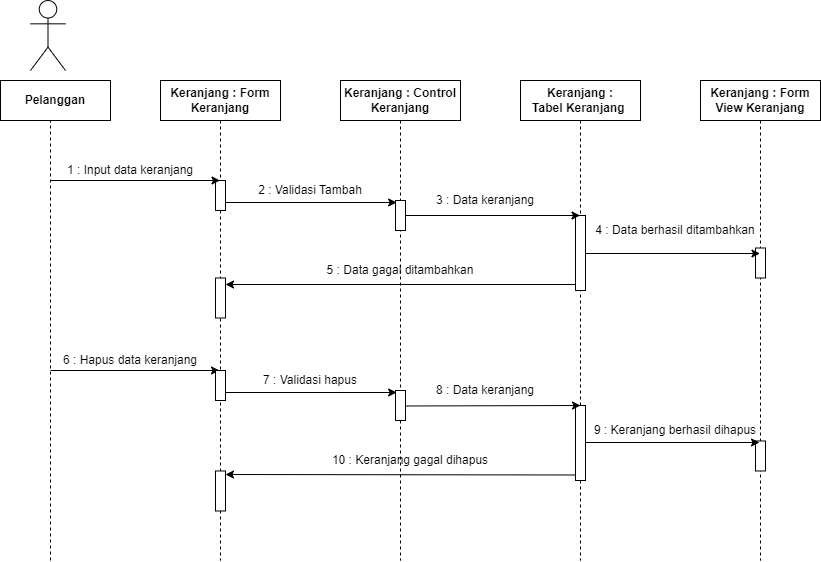

The diagram above was exported from draw.io. Its source (the exported page's mxGraphModel, read from the mxfile embedded in the PNG):
<mxGraphModel dx="1900" dy="1623" grid="1" gridSize="10" guides="1" tooltips="1" connect="1" arrows="1" fold="1" page="1" pageScale="1" pageWidth="850" pageHeight="1100" math="0" shadow="0">
  <root>
    <mxCell id="0" />
    <mxCell id="1" parent="0" />
    <mxCell id="aM9ryv3xv72pqoxQDRHE-1" value="" style="shape=umlLifeline;perimeter=lifelinePerimeter;whiteSpace=wrap;html=1;container=0;dropTarget=0;collapsible=0;recursiveResize=0;outlineConnect=0;portConstraint=eastwest;newEdgeStyle={&quot;edgeStyle&quot;:&quot;elbowEdgeStyle&quot;,&quot;elbow&quot;:&quot;vertical&quot;,&quot;curved&quot;:0,&quot;rounded&quot;:0};" parent="1" vertex="1">
      <mxGeometry x="40" y="40" width="100" height="480" as="geometry" />
    </mxCell>
    <mxCell id="aM9ryv3xv72pqoxQDRHE-4" value="" style="html=1;points=[];perimeter=orthogonalPerimeter;outlineConnect=0;targetShapes=umlLifeline;portConstraint=eastwest;newEdgeStyle={&quot;edgeStyle&quot;:&quot;elbowEdgeStyle&quot;,&quot;elbow&quot;:&quot;vertical&quot;,&quot;curved&quot;:0,&quot;rounded&quot;:0};" parent="aM9ryv3xv72pqoxQDRHE-1" vertex="1">
      <mxGeometry x="45" y="100" width="10" height="30" as="geometry" />
    </mxCell>
    <mxCell id="Ax0n3dRaPrBxafjniDgi-24" value="" style="html=1;points=[];perimeter=orthogonalPerimeter;outlineConnect=0;targetShapes=umlLifeline;portConstraint=eastwest;newEdgeStyle={&quot;edgeStyle&quot;:&quot;elbowEdgeStyle&quot;,&quot;elbow&quot;:&quot;vertical&quot;,&quot;curved&quot;:0,&quot;rounded&quot;:0};" parent="aM9ryv3xv72pqoxQDRHE-1" vertex="1">
      <mxGeometry x="45" y="197.5" width="10" height="40" as="geometry" />
    </mxCell>
    <mxCell id="aM9ryv3xv72pqoxQDRHE-5" value=":Object" style="shape=umlLifeline;perimeter=lifelinePerimeter;whiteSpace=wrap;html=1;container=0;dropTarget=0;collapsible=0;recursiveResize=0;outlineConnect=0;portConstraint=eastwest;newEdgeStyle={&quot;edgeStyle&quot;:&quot;elbowEdgeStyle&quot;,&quot;elbow&quot;:&quot;vertical&quot;,&quot;curved&quot;:0,&quot;rounded&quot;:0};" parent="1" vertex="1">
      <mxGeometry x="220" y="40" width="100" height="480" as="geometry" />
    </mxCell>
    <mxCell id="Ax0n3dRaPrBxafjniDgi-1" value=":Object" style="shape=umlLifeline;perimeter=lifelinePerimeter;whiteSpace=wrap;html=1;container=0;dropTarget=0;collapsible=0;recursiveResize=0;outlineConnect=0;portConstraint=eastwest;newEdgeStyle={&quot;edgeStyle&quot;:&quot;elbowEdgeStyle&quot;,&quot;elbow&quot;:&quot;vertical&quot;,&quot;curved&quot;:0,&quot;rounded&quot;:0};" parent="1" vertex="1">
      <mxGeometry x="400" y="40" width="100" height="480" as="geometry" />
    </mxCell>
    <mxCell id="Ax0n3dRaPrBxafjniDgi-34" value="" style="html=1;points=[];perimeter=orthogonalPerimeter;outlineConnect=0;targetShapes=umlLifeline;portConstraint=eastwest;newEdgeStyle={&quot;edgeStyle&quot;:&quot;elbowEdgeStyle&quot;,&quot;elbow&quot;:&quot;vertical&quot;,&quot;curved&quot;:0,&quot;rounded&quot;:0};" parent="Ax0n3dRaPrBxafjniDgi-1" vertex="1">
      <mxGeometry x="45" y="135" width="10" height="75" as="geometry" />
    </mxCell>
    <mxCell id="Ax0n3dRaPrBxafjniDgi-3" value="" style="shape=umlLifeline;perimeter=lifelinePerimeter;whiteSpace=wrap;html=1;container=0;dropTarget=0;collapsible=0;recursiveResize=0;outlineConnect=0;portConstraint=eastwest;newEdgeStyle={&quot;edgeStyle&quot;:&quot;elbowEdgeStyle&quot;,&quot;elbow&quot;:&quot;vertical&quot;,&quot;curved&quot;:0,&quot;rounded&quot;:0};" parent="1" vertex="1">
      <mxGeometry x="580" y="40" width="100" height="480" as="geometry" />
    </mxCell>
    <mxCell id="Ax0n3dRaPrBxafjniDgi-4" value="" style="html=1;points=[];perimeter=orthogonalPerimeter;outlineConnect=0;targetShapes=umlLifeline;portConstraint=eastwest;newEdgeStyle={&quot;edgeStyle&quot;:&quot;elbowEdgeStyle&quot;,&quot;elbow&quot;:&quot;vertical&quot;,&quot;curved&quot;:0,&quot;rounded&quot;:0};" parent="Ax0n3dRaPrBxafjniDgi-3" vertex="1">
      <mxGeometry x="45" y="167.5" width="10" height="30" as="geometry" />
    </mxCell>
    <mxCell id="Ax0n3dRaPrBxafjniDgi-7" value="&lt;b style=&quot;border-color: var(--border-color);&quot;&gt;Keranjang : Control Keranjang&lt;br&gt;&lt;/b&gt;" style="rounded=0;whiteSpace=wrap;html=1;" parent="1" vertex="1">
      <mxGeometry x="210" y="40" width="120" height="40" as="geometry" />
    </mxCell>
    <mxCell id="Ax0n3dRaPrBxafjniDgi-8" value="&lt;b&gt;Keranjang : Tabel&amp;nbsp;&lt;/b&gt;&lt;b style=&quot;border-color: var(--border-color);&quot;&gt;Keranjang&amp;nbsp;&lt;/b&gt;" style="rounded=0;whiteSpace=wrap;html=1;" parent="1" vertex="1">
      <mxGeometry x="390" y="40" width="120" height="40" as="geometry" />
    </mxCell>
    <mxCell id="Ax0n3dRaPrBxafjniDgi-6" value="&lt;b style=&quot;border-color: var(--border-color);&quot;&gt;Keranjang : Form Keranjang&lt;br&gt;&lt;/b&gt;" style="rounded=0;whiteSpace=wrap;html=1;" parent="1" vertex="1">
      <mxGeometry x="30" y="40" width="120" height="40" as="geometry" />
    </mxCell>
    <mxCell id="Ax0n3dRaPrBxafjniDgi-10" value="" style="endArrow=none;html=1;rounded=0;dashed=1;" parent="1" edge="1">
      <mxGeometry width="50" height="50" relative="1" as="geometry">
        <mxPoint x="-80" y="520" as="sourcePoint" />
        <mxPoint x="-80" y="80" as="targetPoint" />
      </mxGeometry>
    </mxCell>
    <mxCell id="Ax0n3dRaPrBxafjniDgi-11" value="" style="shape=umlActor;verticalLabelPosition=bottom;verticalAlign=top;html=1;outlineConnect=0;" parent="1" vertex="1">
      <mxGeometry x="-100" y="-40" width="35" height="70" as="geometry" />
    </mxCell>
    <mxCell id="Ax0n3dRaPrBxafjniDgi-17" value="" style="endArrow=classic;html=1;rounded=0;" parent="1" target="aM9ryv3xv72pqoxQDRHE-1" edge="1">
      <mxGeometry width="50" height="50" relative="1" as="geometry">
        <mxPoint x="-80" y="140" as="sourcePoint" />
        <mxPoint x="-30" y="90" as="targetPoint" />
      </mxGeometry>
    </mxCell>
    <mxCell id="Ax0n3dRaPrBxafjniDgi-21" value="1 : Input data keranjang" style="text;html=1;strokeColor=none;fillColor=none;align=center;verticalAlign=middle;whiteSpace=wrap;rounded=0;" parent="1" vertex="1">
      <mxGeometry x="-80" y="120" width="160" height="20" as="geometry" />
    </mxCell>
    <mxCell id="Ax0n3dRaPrBxafjniDgi-26" value="&lt;b&gt;Keranjang : Form View Keranjang&lt;/b&gt;" style="rounded=0;whiteSpace=wrap;html=1;" parent="1" vertex="1">
      <mxGeometry x="570" y="40" width="120" height="40" as="geometry" />
    </mxCell>
    <mxCell id="Ax0n3dRaPrBxafjniDgi-28" style="edgeStyle=elbowEdgeStyle;rounded=0;orthogonalLoop=1;jettySize=auto;html=1;elbow=vertical;curved=0;" parent="1" source="aM9ryv3xv72pqoxQDRHE-6" target="aM9ryv3xv72pqoxQDRHE-5" edge="1">
      <mxGeometry relative="1" as="geometry" />
    </mxCell>
    <mxCell id="Ax0n3dRaPrBxafjniDgi-36" style="edgeStyle=elbowEdgeStyle;rounded=0;orthogonalLoop=1;jettySize=auto;html=1;elbow=vertical;curved=0;" parent="1" source="aM9ryv3xv72pqoxQDRHE-6" target="Ax0n3dRaPrBxafjniDgi-1" edge="1">
      <mxGeometry relative="1" as="geometry" />
    </mxCell>
    <mxCell id="aM9ryv3xv72pqoxQDRHE-6" value="" style="html=1;points=[];perimeter=orthogonalPerimeter;outlineConnect=0;targetShapes=umlLifeline;portConstraint=eastwest;newEdgeStyle={&quot;edgeStyle&quot;:&quot;elbowEdgeStyle&quot;,&quot;elbow&quot;:&quot;vertical&quot;,&quot;curved&quot;:0,&quot;rounded&quot;:0};" parent="1" vertex="1">
      <mxGeometry x="265" y="160" width="10" height="30" as="geometry" />
    </mxCell>
    <mxCell id="Ax0n3dRaPrBxafjniDgi-32" value="2 : Validasi Tambah" style="text;html=1;strokeColor=none;fillColor=none;align=center;verticalAlign=middle;whiteSpace=wrap;rounded=0;" parent="1" vertex="1">
      <mxGeometry x="110" y="140" width="140" height="20" as="geometry" />
    </mxCell>
    <mxCell id="Ax0n3dRaPrBxafjniDgi-35" style="edgeStyle=elbowEdgeStyle;rounded=0;orthogonalLoop=1;jettySize=auto;html=1;elbow=vertical;curved=0;entryX=0.111;entryY=0.051;entryDx=0;entryDy=0;entryPerimeter=0;" parent="1" source="aM9ryv3xv72pqoxQDRHE-4" target="aM9ryv3xv72pqoxQDRHE-6" edge="1">
      <mxGeometry relative="1" as="geometry" />
    </mxCell>
    <mxCell id="Ax0n3dRaPrBxafjniDgi-37" value="3 : Data keranjang" style="text;html=1;strokeColor=none;fillColor=none;align=center;verticalAlign=middle;whiteSpace=wrap;rounded=0;" parent="1" vertex="1">
      <mxGeometry x="285" y="150" width="140" height="20" as="geometry" />
    </mxCell>
    <mxCell id="Ax0n3dRaPrBxafjniDgi-44" style="edgeStyle=elbowEdgeStyle;rounded=0;orthogonalLoop=1;jettySize=auto;html=1;elbow=vertical;curved=0;" parent="1" source="Ax0n3dRaPrBxafjniDgi-34" target="Ax0n3dRaPrBxafjniDgi-3" edge="1">
      <mxGeometry relative="1" as="geometry" />
    </mxCell>
    <mxCell id="Ax0n3dRaPrBxafjniDgi-45" value="4 : Data berhasil ditambahkan" style="text;html=1;strokeColor=none;fillColor=none;align=center;verticalAlign=middle;whiteSpace=wrap;rounded=0;" parent="1" vertex="1">
      <mxGeometry x="460" y="180" width="170" height="20" as="geometry" />
    </mxCell>
    <mxCell id="Ax0n3dRaPrBxafjniDgi-46" style="edgeStyle=elbowEdgeStyle;rounded=0;orthogonalLoop=1;jettySize=auto;html=1;elbow=vertical;curved=0;" parent="1" source="Ax0n3dRaPrBxafjniDgi-34" target="Ax0n3dRaPrBxafjniDgi-24" edge="1">
      <mxGeometry relative="1" as="geometry" />
    </mxCell>
    <mxCell id="Ax0n3dRaPrBxafjniDgi-47" value="5 : Data gagal ditambahkan" style="text;html=1;strokeColor=none;fillColor=none;align=center;verticalAlign=middle;whiteSpace=wrap;rounded=0;" parent="1" vertex="1">
      <mxGeometry x="160" y="220" width="220" height="20" as="geometry" />
    </mxCell>
    <mxCell id="Ax0n3dRaPrBxafjniDgi-48" value="&lt;b style=&quot;border-color: var(--border-color);&quot;&gt;Pelanggan&lt;br&gt;&lt;/b&gt;" style="rounded=0;whiteSpace=wrap;html=1;" parent="1" vertex="1">
      <mxGeometry x="-130" y="40" width="110" height="40" as="geometry" />
    </mxCell>
    <mxCell id="Ax0n3dRaPrBxafjniDgi-128" value="" style="html=1;points=[];perimeter=orthogonalPerimeter;outlineConnect=0;targetShapes=umlLifeline;portConstraint=eastwest;newEdgeStyle={&quot;edgeStyle&quot;:&quot;elbowEdgeStyle&quot;,&quot;elbow&quot;:&quot;vertical&quot;,&quot;curved&quot;:0,&quot;rounded&quot;:0};" parent="1" vertex="1">
      <mxGeometry x="85" y="430.48" width="10" height="40" as="geometry" />
    </mxCell>
    <mxCell id="Ax0n3dRaPrBxafjniDgi-129" value="" style="html=1;points=[];perimeter=orthogonalPerimeter;outlineConnect=0;targetShapes=umlLifeline;portConstraint=eastwest;newEdgeStyle={&quot;edgeStyle&quot;:&quot;elbowEdgeStyle&quot;,&quot;elbow&quot;:&quot;vertical&quot;,&quot;curved&quot;:0,&quot;rounded&quot;:0};" parent="1" vertex="1">
      <mxGeometry x="445" y="365" width="10" height="75" as="geometry" />
    </mxCell>
    <mxCell id="Ax0n3dRaPrBxafjniDgi-130" value="" style="html=1;points=[];perimeter=orthogonalPerimeter;outlineConnect=0;targetShapes=umlLifeline;portConstraint=eastwest;newEdgeStyle={&quot;edgeStyle&quot;:&quot;elbowEdgeStyle&quot;,&quot;elbow&quot;:&quot;vertical&quot;,&quot;curved&quot;:0,&quot;rounded&quot;:0};" parent="1" vertex="1">
      <mxGeometry x="625" y="400.48" width="10" height="30" as="geometry" />
    </mxCell>
    <mxCell id="Ax0n3dRaPrBxafjniDgi-131" value="" style="endArrow=classic;html=1;rounded=0;" parent="1" edge="1">
      <mxGeometry width="50" height="50" relative="1" as="geometry">
        <mxPoint x="-80" y="330" as="sourcePoint" />
        <mxPoint x="89" y="330" as="targetPoint" />
      </mxGeometry>
    </mxCell>
    <mxCell id="Ax0n3dRaPrBxafjniDgi-132" value="6 : Hapus data keranjang" style="text;html=1;strokeColor=none;fillColor=none;align=center;verticalAlign=middle;whiteSpace=wrap;rounded=0;" parent="1" vertex="1">
      <mxGeometry x="-80" y="310" width="160" height="20" as="geometry" />
    </mxCell>
    <mxCell id="Ax0n3dRaPrBxafjniDgi-133" value="" style="html=1;points=[];perimeter=orthogonalPerimeter;outlineConnect=0;targetShapes=umlLifeline;portConstraint=eastwest;newEdgeStyle={&quot;edgeStyle&quot;:&quot;elbowEdgeStyle&quot;,&quot;elbow&quot;:&quot;vertical&quot;,&quot;curved&quot;:0,&quot;rounded&quot;:0};" parent="1" vertex="1">
      <mxGeometry x="85" y="330" width="10" height="30" as="geometry" />
    </mxCell>
    <mxCell id="Ax0n3dRaPrBxafjniDgi-134" style="edgeStyle=elbowEdgeStyle;rounded=0;orthogonalLoop=1;jettySize=auto;html=1;elbow=vertical;curved=0;" parent="1" source="Ax0n3dRaPrBxafjniDgi-135" edge="1">
      <mxGeometry relative="1" as="geometry">
        <mxPoint x="270" y="365" as="targetPoint" />
      </mxGeometry>
    </mxCell>
    <mxCell id="Ax0n3dRaPrBxafjniDgi-135" value="" style="html=1;points=[];perimeter=orthogonalPerimeter;outlineConnect=0;targetShapes=umlLifeline;portConstraint=eastwest;newEdgeStyle={&quot;edgeStyle&quot;:&quot;elbowEdgeStyle&quot;,&quot;elbow&quot;:&quot;vertical&quot;,&quot;curved&quot;:0,&quot;rounded&quot;:0};" parent="1" vertex="1">
      <mxGeometry x="265" y="350" width="10" height="30" as="geometry" />
    </mxCell>
    <mxCell id="Ax0n3dRaPrBxafjniDgi-136" value="7 : Validasi hapus" style="text;html=1;strokeColor=none;fillColor=none;align=center;verticalAlign=middle;whiteSpace=wrap;rounded=0;" parent="1" vertex="1">
      <mxGeometry x="110" y="330" width="140" height="20" as="geometry" />
    </mxCell>
    <mxCell id="Ax0n3dRaPrBxafjniDgi-137" style="edgeStyle=elbowEdgeStyle;rounded=0;orthogonalLoop=1;jettySize=auto;html=1;elbow=vertical;curved=0;entryX=0.111;entryY=0.051;entryDx=0;entryDy=0;entryPerimeter=0;" parent="1" source="Ax0n3dRaPrBxafjniDgi-133" target="Ax0n3dRaPrBxafjniDgi-135" edge="1">
      <mxGeometry relative="1" as="geometry" />
    </mxCell>
    <mxCell id="Ax0n3dRaPrBxafjniDgi-138" style="edgeStyle=elbowEdgeStyle;rounded=0;orthogonalLoop=1;jettySize=auto;html=1;elbow=vertical;curved=0;" parent="1" edge="1">
      <mxGeometry relative="1" as="geometry">
        <mxPoint x="275" y="365.48" as="sourcePoint" />
        <mxPoint x="450" y="365.48" as="targetPoint" />
      </mxGeometry>
    </mxCell>
    <mxCell id="Ax0n3dRaPrBxafjniDgi-139" value="8 : Data keranjang" style="text;html=1;strokeColor=none;fillColor=none;align=center;verticalAlign=middle;whiteSpace=wrap;rounded=0;" parent="1" vertex="1">
      <mxGeometry x="285" y="340.48" width="140" height="20" as="geometry" />
    </mxCell>
    <mxCell id="Ax0n3dRaPrBxafjniDgi-140" value="9 : Keranjang berhasil dihapus" style="text;html=1;strokeColor=none;fillColor=none;align=center;verticalAlign=middle;whiteSpace=wrap;rounded=0;" parent="1" vertex="1">
      <mxGeometry x="450" y="380" width="190" height="20" as="geometry" />
    </mxCell>
    <mxCell id="Ax0n3dRaPrBxafjniDgi-141" style="edgeStyle=elbowEdgeStyle;rounded=0;orthogonalLoop=1;jettySize=auto;html=1;elbow=vertical;curved=0;" parent="1" source="Ax0n3dRaPrBxafjniDgi-129" edge="1">
      <mxGeometry relative="1" as="geometry">
        <mxPoint x="629" y="402.48" as="targetPoint" />
      </mxGeometry>
    </mxCell>
    <mxCell id="Ax0n3dRaPrBxafjniDgi-142" style="edgeStyle=elbowEdgeStyle;rounded=0;orthogonalLoop=1;jettySize=auto;html=1;elbow=vertical;curved=0;" parent="1" edge="1">
      <mxGeometry relative="1" as="geometry">
        <mxPoint x="445" y="434.48" as="sourcePoint" />
        <mxPoint x="95" y="434.48" as="targetPoint" />
      </mxGeometry>
    </mxCell>
    <mxCell id="Ax0n3dRaPrBxafjniDgi-143" value="10 : Keranjang gagal dihapus" style="text;html=1;strokeColor=none;fillColor=none;align=center;verticalAlign=middle;whiteSpace=wrap;rounded=0;" parent="1" vertex="1">
      <mxGeometry x="170" y="410.48" width="220" height="20" as="geometry" />
    </mxCell>
  </root>
</mxGraphModel>